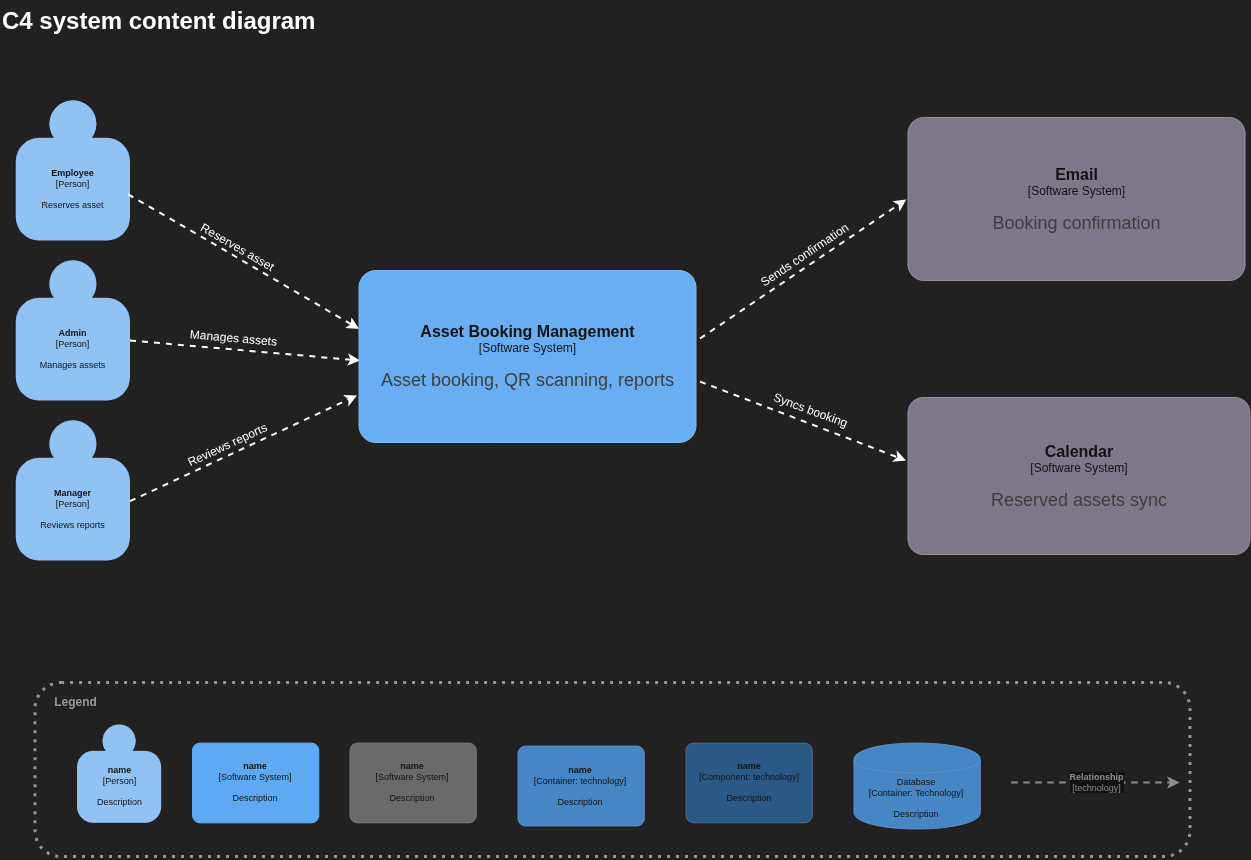

The diagram above was exported from draw.io. Its source (the exported page's mxGraphModel, read from the mxfile embedded in the PNG):
<mxGraphModel dx="4570" dy="2398" grid="0" gridSize="10" guides="1" tooltips="1" connect="1" arrows="1" fold="1" page="0" pageScale="1" pageWidth="827" pageHeight="1169" background="#EDEDED" math="0" shadow="0">
  <root>
    <mxCell id="0" />
    <mxCell id="1" parent="0" />
    <mxCell id="2" connectable="0" parent="1" style="group;strokeWidth=3;dashed=1;" value="" vertex="1">
      <mxGeometry height="270" width="1050" x="-361.5" y="473" as="geometry" />
    </mxCell>
    <mxCell id="3" parent="2" style="rounded=1;whiteSpace=wrap;html=1;fillColor=none;strokeColor=#666666;dashed=1;dashPattern=1 2;fontColor=#666666;strokeWidth=3;" value="" vertex="1">
      <mxGeometry height="174.09" width="1155" x="-65" y="92" as="geometry" />
    </mxCell>
    <object placeholders="1" c4Name="name" c4Type="Software System" c4Description="Description" label="&lt;b style=&quot;font-size: 9px;&quot;&gt;%c4Name%&lt;/b&gt;&lt;div style=&quot;font-size: 9px;&quot;&gt;[%c4Type%]&lt;/div&gt;&lt;br style=&quot;font-size: 9px;&quot;&gt;&lt;div style=&quot;font-size: 9px;&quot;&gt;%c4Description%&lt;/div&gt;" id="4">
      <mxCell parent="2" style="rounded=1;whiteSpace=wrap;html=1;labelBackgroundColor=none;fillColor=#1168BD;fontColor=#ffffff;align=center;arcSize=10;strokeColor=#1168BD;metaEdit=1;metaData={&quot;c4Type&quot;:{&quot;editable&quot;:false}};points=[[0.25,0,0],[0.5,0,0],[0.75,0,0],[1,0.25,0],[1,0.5,0],[1,0.75,0],[0.75,1,0],[0.5,1,0],[0.25,1,0],[0,0.75,0],[0,0.5,0],[0,0.25,0]];fontSize=9;" vertex="1">
        <mxGeometry height="79.77272727272727" width="126.27155172413792" x="92.49818965517244" y="152.5681818181818" as="geometry" />
      </mxCell>
    </object>
    <object placeholders="1" c4Name="name" c4Type="Software System" c4Description="Description" label="&lt;b style=&quot;font-size: 9px;&quot;&gt;%c4Name%&lt;/b&gt;&lt;div style=&quot;font-size: 9px;&quot;&gt;[%c4Type%]&lt;/div&gt;&lt;br style=&quot;font-size: 9px;&quot;&gt;&lt;div style=&quot;font-size: 9px;&quot;&gt;%c4Description%&lt;/div&gt;" id="5">
      <mxCell parent="2" style="rounded=1;whiteSpace=wrap;html=1;labelBackgroundColor=none;fillColor=#999999;fontColor=#ffffff;align=center;arcSize=10;strokeColor=#8A8A8A;metaEdit=1;metaData={&quot;c4Type&quot;:{&quot;editable&quot;:false}};points=[[0.25,0,0],[0.5,0,0],[0.75,0,0],[1,0.25,0],[1,0.5,0],[1,0.75,0],[0.75,1,0],[0.5,1,0],[0.25,1,0],[0,0.75,0],[0,0.5,0],[0,0.25,0]];fontSize=9;" vertex="1">
        <mxGeometry height="79.77272727272727" width="126.27155172413792" x="249.99800862068963" y="152.5681818181818" as="geometry" />
      </mxCell>
    </object>
    <object placeholders="1" c4Name="name" c4Type="Component" c4Technology="technology" c4Description="Description" label="&lt;b style=&quot;font-size: 9px;&quot;&gt;%c4Name%&lt;/b&gt;&lt;div style=&quot;font-size: 9px;&quot;&gt;[%c4Type%: %c4Technology%]&lt;/div&gt;&lt;br style=&quot;font-size: 9px;&quot;&gt;&lt;div style=&quot;font-size: 9px;&quot;&gt;%c4Description%&lt;/div&gt;" id="6">
      <mxCell parent="2" style="rounded=1;whiteSpace=wrap;html=1;labelBackgroundColor=none;fillColor=#85BBF0;fontColor=#ffffff;align=center;arcSize=10;strokeColor=#78A8D8;metaEdit=1;metaData={&quot;c4Type&quot;:{&quot;editable&quot;:false}};points=[[0.25,0,0],[0.5,0,0],[0.75,0,0],[1,0.25,0],[1,0.5,0],[1,0.75,0],[0.75,1,0],[0.5,1,0],[0.25,1,0],[0,0.75,0],[0,0.5,0],[0,0.25,0]];fontSize=9;" vertex="1">
        <mxGeometry height="79.77272727272727" width="126.27155172413792" x="586.0043448275862" y="152.5681818181818" as="geometry" />
      </mxCell>
    </object>
    <object placeholders="1" c4Name="name" c4Type="Container" c4Technology="technology" c4Description="Description" label="&lt;b style=&quot;font-size: 9px;&quot;&gt;%c4Name%&lt;/b&gt;&lt;div style=&quot;font-size: 9px;&quot;&gt;[%c4Type%: %c4Technology%]&lt;/div&gt;&lt;br style=&quot;font-size: 9px;&quot;&gt;&lt;div style=&quot;font-size: 9px;&quot;&gt;%c4Description%&lt;/div&gt;" id="7">
      <mxCell parent="2" style="rounded=1;whiteSpace=wrap;html=1;labelBackgroundColor=none;fillColor=#438DD5;fontColor=#ffffff;align=center;arcSize=10;strokeColor=#3C7FC0;metaEdit=1;metaData={&quot;c4Type&quot;:{&quot;editable&quot;:false}};points=[[0.25,0,0],[0.5,0,0],[0.75,0,0],[1,0.25,0],[1,0.5,0],[1,0.75,0],[0.75,1,0],[0.5,1,0],[0.25,1,0],[0,0.75,0],[0,0.5,0],[0,0.25,0]];fontSize=9;" vertex="1">
        <mxGeometry height="79.77272727272727" width="126.27155172413792" x="417.99692241379313" y="155.63636363636363" as="geometry" />
      </mxCell>
    </object>
    <object placeholders="1" c4Type="Database" c4Technology="Technology" c4Description="Description" label="%c4Type%&lt;div style=&quot;font-size: 9px;&quot;&gt;[Container:&amp;nbsp;%c4Technology%]&lt;/div&gt;&lt;br style=&quot;font-size: 9px;&quot;&gt;&lt;div style=&quot;font-size: 9px;&quot;&gt;%c4Description%&lt;/div&gt;" id="8">
      <mxCell parent="2" style="shape=cylinder;whiteSpace=wrap;html=1;boundedLbl=1;rounded=0;labelBackgroundColor=none;fillColor=#438DD5;fontSize=9;fontColor=#ffffff;align=center;strokeColor=#3C7FC0;metaEdit=1;points=[[0.5,0,0],[1,0.25,0],[1,0.5,0],[1,0.75,0],[0.5,1,0],[0,0.75,0],[0,0.5,0],[0,0.25,0]];metaData={&quot;c4Type&quot;:{&quot;editable&quot;:false}};" vertex="1">
        <mxGeometry height="85.9090909090909" width="126.27155172413792" x="753.9985517241379" y="152.5681818181818" as="geometry" />
      </mxCell>
    </object>
    <object placeholders="1" c4Type="Relationship" c4Technology="technology" c4Description="Relationship" label="&lt;div style=&quot;text-align: left; font-size: 9px;&quot;&gt;&lt;div style=&quot;text-align: center; font-size: 9px;&quot;&gt;&lt;b style=&quot;font-size: 9px;&quot;&gt;%c4Description%&lt;/b&gt;&lt;/div&gt;&lt;div style=&quot;text-align: center; font-size: 9px;&quot;&gt;[%c4Technology%]&lt;/div&gt;&lt;/div&gt;" id="9">
      <mxCell edge="1" parent="2" style="edgeStyle=none;rounded=0;html=1;jettySize=auto;orthogonalLoop=1;strokeColor=#707070;strokeWidth=2;fontColor=#707070;jumpStyle=none;dashed=1;metaEdit=1;metaData={&quot;c4Type&quot;:{&quot;editable&quot;:false}};fontSize=9;">
        <mxGeometry relative="1" width="160" as="geometry">
          <mxPoint x="911.5" y="191.9268181818182" as="sourcePoint" />
          <mxPoint x="1079.495655172414" y="192.01272727272726" as="targetPoint" />
        </mxGeometry>
      </mxCell>
    </object>
    <object placeholders="1" c4Name="name" c4Type="Person" c4Description="Description" label="&lt;b style=&quot;font-size: 9px;&quot;&gt;%c4Name%&lt;/b&gt;&lt;div style=&quot;font-size: 9px;&quot;&gt;[%c4Type%]&lt;/div&gt;&lt;br style=&quot;font-size: 9px;&quot;&gt;&lt;div style=&quot;font-size: 9px;&quot;&gt;%c4Description%&lt;/div&gt;" id="10">
      <mxCell parent="2" style="html=1;dashed=0;whitespace=wrap;fillColor=#08427b;strokeColor=none;fontColor=#ffffff;shape=mxgraph.c4.person;align=center;metaEdit=1;points=[[0.5,0,0],[1,0.5,0],[1,0.75,0],[0.75,1,0],[0.5,1,0],[0.25,1,0],[0,0.75,0],[0,0.5,0]];metaData={&quot;c4Type&quot;:{&quot;editable&quot;:false}};fontSize=9;" vertex="1">
        <mxGeometry height="98.18181818181817" width="84.18103448275863" x="-23.00217241379309" y="134.1590909090909" as="geometry" />
      </mxCell>
    </object>
    <mxCell id="11" parent="2" style="text;html=1;strokeColor=none;fillColor=none;align=center;verticalAlign=middle;whiteSpace=wrap;rounded=0;fontStyle=1;fontColor=#666666;" value="Legend" vertex="1">
      <mxGeometry height="20" width="53.44827586206897" x="-50.00206896551725" y="102" as="geometry" />
    </mxCell>
    <mxCell id="12" edge="1" parent="1" style="rounded=0;orthogonalLoop=1;jettySize=auto;html=1;entryX=0;entryY=0.5;entryDx=0;entryDy=0;strokeWidth=2;dashed=1;">
      <mxGeometry relative="1" as="geometry">
        <mxPoint x="238.50146118721477" y="221" as="sourcePoint" />
        <mxPoint x="444.78" y="82" as="targetPoint" />
      </mxGeometry>
    </mxCell>
    <mxCell id="13" edge="1" parent="1" style="rounded=0;orthogonalLoop=1;jettySize=auto;html=1;entryX=0;entryY=0.5;entryDx=0;entryDy=0;strokeWidth=2;dashed=1;">
      <mxGeometry relative="1" as="geometry">
        <mxPoint x="238.5" y="264.09576015108587" as="sourcePoint" />
        <mxPoint x="444.49999999999955" y="343" as="targetPoint" />
      </mxGeometry>
    </mxCell>
    <mxCell id="14" parent="1" style="text;html=1;whiteSpace=wrap;overflow=hidden;rounded=0;" value="&lt;h1 style=&quot;margin-top: 0px;&quot;&gt;C4 system content diagram&lt;/h1&gt;" vertex="1">
      <mxGeometry height="40" width="340" x="-461.5" y="-117" as="geometry" />
    </mxCell>
    <object placeholders="1" c4Name="Employee" c4Type="Person" c4Description="Reserves asset" label="&lt;b style=&quot;font-size: 9px;&quot;&gt;%c4Name%&lt;/b&gt;&lt;div style=&quot;font-size: 9px;&quot;&gt;[%c4Type%]&lt;/div&gt;&lt;br style=&quot;font-size: 9px;&quot;&gt;&lt;div style=&quot;font-size: 9px;&quot;&gt;%c4Description%&lt;/div&gt;" id="15">
      <mxCell parent="1" style="html=1;dashed=0;whitespace=wrap;fillColor=#08427b;strokeColor=none;fontColor=#ffffff;shape=mxgraph.c4.person;align=center;metaEdit=1;points=[[0.5,0,0],[1,0.5,0],[1,0.75,0],[0.75,1,0],[0.5,1,0],[0.25,1,0],[0,0.75,0],[0,0.5,0]];metaData={&quot;c4Type&quot;:{&quot;editable&quot;:false}};fontSize=9;" vertex="1">
        <mxGeometry height="140" width="114.18" x="-445.68" y="-17" as="geometry" />
      </mxCell>
    </object>
    <mxCell id="16" edge="1" parent="1" style="rounded=0;orthogonalLoop=1;jettySize=auto;html=1;entryX=0;entryY=0.5;entryDx=0;entryDy=0;strokeWidth=2;dashed=1;">
      <mxGeometry relative="1" as="geometry">
        <mxPoint x="-331.5" y="223" as="sourcePoint" />
        <mxPoint x="-101.5" y="243" as="targetPoint" />
      </mxGeometry>
    </mxCell>
    <object placeholders="1" c4Name="Admin&#10;" c4Type="Person" c4Description="Manages assets&#10;" label="&lt;b style=&quot;font-size: 9px;&quot;&gt;%c4Name%&lt;/b&gt;&lt;div style=&quot;font-size: 9px;&quot;&gt;[%c4Type%]&lt;/div&gt;&lt;br style=&quot;font-size: 9px;&quot;&gt;&lt;div style=&quot;font-size: 9px;&quot;&gt;%c4Description%&lt;/div&gt;" id="17">
      <mxCell parent="1" style="html=1;dashed=0;whitespace=wrap;fillColor=#08427b;strokeColor=none;fontColor=#ffffff;shape=mxgraph.c4.person;align=center;metaEdit=1;points=[[0.5,0,0],[1,0.5,0],[1,0.75,0],[0.75,1,0],[0.5,1,0],[0.25,1,0],[0,0.75,0],[0,0.5,0]];metaData={&quot;c4Type&quot;:{&quot;editable&quot;:false}};fontSize=9;" vertex="1">
        <mxGeometry height="140" width="114.18" x="-445.68" y="143" as="geometry" />
      </mxCell>
    </object>
    <object placeholders="1" c4Name="Manager" c4Type="Person" c4Description="Reviews reports" label="&lt;b style=&quot;font-size: 9px;&quot;&gt;%c4Name%&lt;/b&gt;&lt;div style=&quot;font-size: 9px;&quot;&gt;[%c4Type%]&lt;/div&gt;&lt;br style=&quot;font-size: 9px;&quot;&gt;&lt;div style=&quot;font-size: 9px;&quot;&gt;%c4Description%&lt;/div&gt;" id="18">
      <mxCell parent="1" style="html=1;dashed=0;whitespace=wrap;fillColor=#08427b;strokeColor=none;fontColor=#ffffff;shape=mxgraph.c4.person;align=center;metaEdit=1;points=[[0.5,0,0],[1,0.5,0],[1,0.75,0],[0.75,1,0],[0.5,1,0],[0.25,1,0],[0,0.75,0],[0,0.5,0]];metaData={&quot;c4Type&quot;:{&quot;editable&quot;:false}};fontSize=9;" vertex="1">
        <mxGeometry height="140" width="114.18" x="-445.68" y="303" as="geometry" />
      </mxCell>
    </object>
    <mxCell id="19" edge="1" parent="1" source="15" style="rounded=0;orthogonalLoop=1;jettySize=auto;html=1;entryX=-0.003;entryY=0.302;entryDx=0;entryDy=0;entryPerimeter=0;dashed=1;strokeWidth=2;exitX=0.983;exitY=0.67;exitDx=0;exitDy=0;exitPerimeter=0;">
      <mxGeometry relative="1" as="geometry">
        <Array as="points">
          <mxPoint x="-262.22" y="117.88" />
        </Array>
        <mxPoint x="-332.9640200000001" y="78.9999999999999" as="sourcePoint" />
        <mxPoint x="-102.51999999999998" y="211.31999999999994" as="targetPoint" />
      </mxGeometry>
    </mxCell>
    <mxCell id="20" edge="1" parent="1" style="rounded=0;orthogonalLoop=1;jettySize=auto;html=1;strokeWidth=2;dashed=1;">
      <mxGeometry relative="1" as="geometry">
        <mxPoint x="-331.5000000000002" y="383.6970870516923" as="sourcePoint" />
        <mxPoint x="-104.5" y="278" as="targetPoint" />
      </mxGeometry>
    </mxCell>
    <mxCell id="21" parent="1" style="text;html=1;whiteSpace=wrap;strokeColor=none;fillColor=none;align=center;verticalAlign=middle;rounded=0;rotation=30;" value="Reserves asset" vertex="1">
      <mxGeometry height="26" width="93" x="-270.5" y="117" as="geometry" />
    </mxCell>
    <mxCell id="22" parent="1" style="text;html=1;whiteSpace=wrap;strokeColor=none;fillColor=none;align=center;verticalAlign=middle;rounded=0;rotation=5;" value="Manages assets" vertex="1">
      <mxGeometry height="26" width="93" x="-274.4998187240236" y="207.9983302491977" as="geometry" />
    </mxCell>
    <mxCell id="23" parent="1" style="text;html=1;whiteSpace=wrap;strokeColor=none;fillColor=none;align=center;verticalAlign=middle;rounded=0;rotation=-25;" value="Reviews reports" vertex="1">
      <mxGeometry height="26" width="93" x="-280.4998187240236" y="314.9983302491977" as="geometry" />
    </mxCell>
    <object placeholders="1" c4Name="Email" c4Type="Software System" c4Description="Booking confirmation&#10;" label="&lt;font style=&quot;font-size: 16px&quot;&gt;&lt;b&gt;%c4Name%&lt;/b&gt;&lt;/font&gt;&lt;div&gt;[%c4Type%]&lt;/div&gt;&lt;br&gt;&lt;div&gt;&lt;font style=&quot;font-size: 18px&quot;&gt;&lt;font color=&quot;#cccccc&quot;&gt;%c4Description%&lt;/font&gt;&lt;/div&gt;" id="24">
      <mxCell parent="1" style="rounded=1;whiteSpace=wrap;html=1;labelBackgroundColor=none;fillColor=#8C8496;fontColor=#ffffff;align=center;arcSize=10;strokeColor=#736782;metaEdit=1;resizable=1;points=[[0.25,0,0],[0.5,0,0],[0.75,0,0],[1,0.25,0],[1,0.5,0],[1,0.75,0],[0.75,1,0],[0.5,1,0],[0.25,1,0],[0,0.75,0],[0,0.5,0],[0,0.25,0]];movable=1;rotatable=1;deletable=1;editable=1;locked=0;connectable=1;" vertex="1">
        <mxGeometry height="163" width="337" x="446.5" as="geometry" />
      </mxCell>
    </object>
    <object placeholders="1" c4Name="Calendar" c4Type="Software System" c4Description="Reserved assets sync" label="&lt;font style=&quot;font-size: 16px&quot;&gt;&lt;b&gt;%c4Name%&lt;/b&gt;&lt;/font&gt;&lt;div&gt;[%c4Type%]&lt;/div&gt;&lt;br&gt;&lt;div&gt;&lt;font style=&quot;font-size: 18px&quot;&gt;&lt;font color=&quot;#cccccc&quot;&gt;%c4Description%&lt;/font&gt;&lt;/div&gt;" id="25">
      <mxCell parent="1" style="rounded=1;whiteSpace=wrap;html=1;labelBackgroundColor=none;fillColor=#8C8496;fontColor=#ffffff;align=center;arcSize=10;strokeColor=#736782;metaEdit=1;resizable=1;points=[[0.25,0,0],[0.5,0,0],[0.75,0,0],[1,0.25,0],[1,0.5,0],[1,0.75,0],[0.75,1,0],[0.5,1,0],[0.25,1,0],[0,0.75,0],[0,0.5,0],[0,0.25,0]];movable=1;rotatable=1;deletable=1;editable=1;locked=0;connectable=1;" vertex="1">
        <mxGeometry height="157" width="342" x="446.5" y="280" as="geometry" />
      </mxCell>
    </object>
    <object placeholders="1" c4Name="Asset Booking Management" c4Type="Software System" c4Description="Asset booking, QR scanning, reports" label="&lt;font style=&quot;font-size: 16px&quot;&gt;&lt;b&gt;%c4Name%&lt;/b&gt;&lt;/font&gt;&lt;div&gt;[%c4Type%]&lt;/div&gt;&lt;br&gt;&lt;div&gt;&lt;font style=&quot;font-size: 18px&quot;&gt;&lt;font color=&quot;#cccccc&quot;&gt;%c4Description%&lt;/font&gt;&lt;/div&gt;" id="26">
      <mxCell parent="1" style="rounded=1;whiteSpace=wrap;html=1;labelBackgroundColor=none;fillColor=#1061B0;fontColor=#ffffff;align=center;arcSize=10;strokeColor=#0D5091;metaEdit=1;resizable=1;points=[[0.25,0,0],[0.5,0,0],[0.75,0,0],[1,0.25,0],[1,0.5,0],[1,0.75,0],[0.75,1,0],[0.5,1,0],[0.25,1,0],[0,0.75,0],[0,0.5,0],[0,0.25,0]];movable=1;rotatable=1;deletable=1;editable=1;locked=0;connectable=1;" vertex="1">
        <mxGeometry height="172" width="337" x="-102.5" y="153" as="geometry" />
      </mxCell>
    </object>
    <mxCell id="27" parent="1" style="text;html=1;whiteSpace=wrap;strokeColor=none;fillColor=none;align=center;verticalAlign=middle;rounded=0;rotation=326;" value="Sends confirmation" vertex="1">
      <mxGeometry height="29" width="116" x="285.5" y="123.93" as="geometry" />
    </mxCell>
    <mxCell id="28" parent="1" style="text;html=1;whiteSpace=wrap;strokeColor=none;fillColor=none;align=center;verticalAlign=middle;rounded=0;rotation=20;" value="Syncs booking" vertex="1">
      <mxGeometry height="30" width="87" x="305.5" y="278" as="geometry" />
    </mxCell>
  </root>
</mxGraphModel>